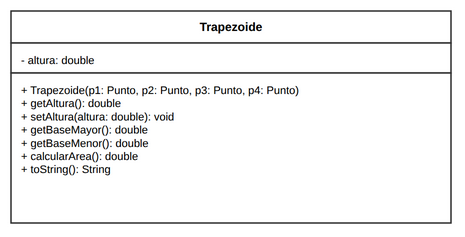

The diagram above was exported from draw.io. Its source (the exported page's mxGraphModel, read from the mxfile embedded in the PNG):
<mxGraphModel dx="1200" dy="900" grid="1" gridSize="10" guides="1" tooltips="1" connect="1" arrows="1" fold="1" page="1" pageScale="1" pageWidth="540" pageHeight="300" math="0" shadow="0">
  <root>
    <mxCell id="0" />
    <mxCell id="1" parent="0" />
    <mxCell id="c_trap_h" value="&lt;b&gt;Trapezoide&lt;/b&gt;" style="rounded=0;whiteSpace=wrap;html=1;fontFamily=Liberation Sans;fontSize=12;fontStyle=1;align=center;verticalAlign=middle;fillColor=#FFFFFF;strokeColor=#333333;strokeWidth=1.5;" vertex="1" parent="1">
      <mxGeometry x="50" y="40" width="440" height="32" as="geometry" />
    </mxCell>
    <mxCell id="c_trap_a" value="- altura: double" style="rounded=0;whiteSpace=wrap;html=1;fontFamily=Liberation Sans;fontSize=11;align=left;verticalAlign=top;spacingLeft=8;spacingRight=8;spacingTop=4;fillColor=#FFFFFF;strokeColor=#333333;strokeWidth=1.5;" vertex="1" parent="1">
      <mxGeometry x="50" y="72" width="440" height="30" as="geometry" />
    </mxCell>
    <mxCell id="c_trap_m" value="+ Trapezoide(p1: Punto, p2: Punto, p3: Punto, p4: Punto)&lt;br/&gt;+ getAltura(): double&lt;br/&gt;+ setAltura(altura: double): void&lt;br/&gt;+ getBaseMayor(): double&lt;br/&gt;+ getBaseMenor(): double&lt;br/&gt;+ calcularArea(): double&lt;br/&gt;+ toString(): String" style="rounded=0;whiteSpace=wrap;html=1;fontFamily=Liberation Sans;fontSize=11;align=left;verticalAlign=top;spacingLeft=8;spacingRight=8;spacingTop=4;fillColor=#FFFFFF;strokeColor=#333333;strokeWidth=1.5;" vertex="1" parent="1">
      <mxGeometry x="50" y="102" width="440" height="150" as="geometry" />
    </mxCell>
  </root>
</mxGraphModel>